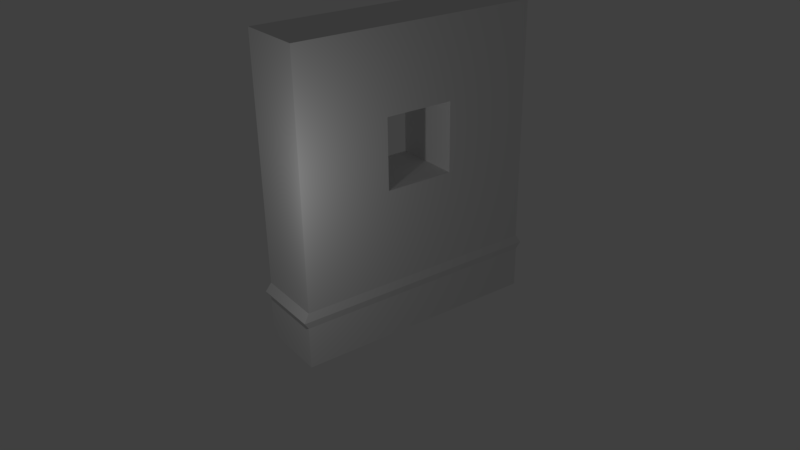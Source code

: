 # Source: wall_with_hole.blend  (saved by Blender 2.78.0; exported with 4.5.12 LTS)
import bpy
from mathutils import Matrix  # noqa: F401  (used for matrix-valued properties, if any)

bpy.ops.wm.read_factory_settings(use_empty=True)
scene = bpy.context.scene
scene.name = 'Scene'

# ---- collections
col_collection_1 = bpy.data.collections.new('Collection 1'); scene.collection.children.link(col_collection_1)

# ---- materials (node trees are filled in below, after node groups)
mat_material = bpy.data.materials.new('Material')
mat_material.alpha_threshold = 0.0
mat_material.use_transparent_shadow = False
mat_material.roughness = 0.5
mat_material.line_color = (0.0, 0.0, 0.0, 1.0)

# ---- material node trees

# ---- world
world_world = bpy.data.worlds.new('World'); scene.world = world_world
world_world.color = (0.05088, 0.05088, 0.05088)
world_world.use_sun_shadow = False
world_world.sun_shadow_jitter_overblur = 0.0
world_world.cycles.sampling_method = 'MANUAL'

# ---- cameras
cam_camera = bpy.data.cameras.new('Camera')
cam_camera.clip_end = 100.0
cam_camera.lens = 35.0
cam_camera.sensor_width = 32.0
cam_camera.sensor_height = 18.0
cam_camera.ortho_scale = 7.314
cam_camera.dof.focus_distance = 0.0
cam_camera.dof.aperture_fstop = 128.0

# ---- lights
light_lamp = bpy.data.lights.new('Lamp', 'POINT')
light_lamp.transmission_factor = 0.0
light_lamp.cutoff_distance = 30.0
light_lamp.energy = 100.0
light_lamp.shadow_buffer_clip_start = 1.001
light_lamp.shadow_soft_size = 0.1
light_lamp.shadow_maximum_resolution = 0.006
light_lamp.use_absolute_resolution = True

# ---- meshes
me_cube = bpy.data.meshes.new('Cube')
me_cube.from_pydata([(1.0, 1.0, -1.0), (1.0, -1.0, -1.0), (-1.0, -1.0, -1.0), (-1.0, 1.0, -1.0), (1.0, 1.0, -0.7596), (1.0, -1.0, -0.7596), (-1.0, -1.0, -0.7596), (-1.0, 1.0, -0.7596), (1.036, 1.036, -0.719), (1.036, -1.036, -0.719), (-1.036, 1.036, -0.719), (-1.036, -1.036, -0.719), (0.9921, 0.9921, -0.6711), (0.9921, -0.9921, -0.6711), (-0.9921, 0.9921, -0.6711), (-0.9921, -0.9921, -0.6711), (0.9921, 0.9921, 0.7155), (0.9921, -0.9921, 0.7155), (-0.9921, 0.9921, 0.7155), (-0.9921, -0.9921, 0.7155), (-0.2764, 0.9921, 0.2643), (-0.2764, -0.9921, 0.2643), (-0.2764, 0.9921, -0.1318), (-0.2764, -0.9921, -0.1318), (0.2764, 0.9921, -0.1318), (0.2764, -0.9921, -0.1318), (0.2764, 0.9921, 0.2643), (0.2764, -0.9921, 0.2643), (0.2764, -0.9921, 0.2153)], [], [(0, 1, 2, 3), (4, 7, 10, 8), (0, 4, 5, 1), (1, 5, 6, 2), (2, 6, 7, 3), (4, 0, 3, 7), (11, 9, 13, 15), (6, 5, 9, 11), (5, 4, 8, 9), (7, 6, 11, 10), (13, 12, 16, 17), (9, 8, 12, 13), (10, 11, 15, 14), (8, 10, 14, 12), (16, 18, 19, 17), (14, 15, 19, 18), (12, 14, 22, 24, 26, 16), (15, 23, 21, 27, 28, 17, 19), (24, 25, 28, 27, 26), (16, 26, 20, 22, 14, 18), (23, 22, 20, 21), (22, 23, 25, 24), (17, 28, 25, 23, 15, 13), (26, 27, 21, 20)])
me_cube.materials.append(mat_material)
me_cube.use_remesh_preserve_volume = False
me_cube.use_remesh_preserve_attributes = False
me_cube.use_mirror_vertex_groups = False
me_cube.update()

# ---- objects
ob_cube = bpy.data.objects.new('Cube', me_cube)
ob_lamp = bpy.data.objects.new('Lamp', light_lamp)
ob_camera = bpy.data.objects.new('Camera', cam_camera)

# ---- transforms, parenting, visibility, modifiers, constraints
ob_cube.location = (0.0, 0.0, 5.445)
ob_cube.scale = (3.618, 1.0, 5.05)
ob_cube.lock_rotations_4d = False
ob_cube.empty_display_type = 'ARROWS'
ob_cube.lineart.crease_threshold = 0.0
ob_lamp.location = (-5.596, -3.411, 5.904)
ob_lamp.rotation_euler = (0.6503, 0.05522, 1.866)
ob_lamp.lock_rotations_4d = False
ob_lamp.empty_display_type = 'ARROWS'
ob_lamp.color = (0.0, 0.0, 0.0, 0.0)
ob_lamp.lineart.crease_threshold = 0.0
ob_camera.location = (-12.82, -17.82, 14.03)
ob_camera.rotation_euler = (1.109, 0.01263, -0.6318)
ob_camera.lock_rotations_4d = False
ob_camera.empty_display_type = 'ARROWS'
ob_camera.color = (0.0, 0.0, 0.0, 0.0)
ob_camera.display_type = 'WIRE'
ob_camera.lineart.crease_threshold = 0.0

# ---- collection membership
col_collection_1.objects.link(ob_cube)
col_collection_1.objects.link(ob_lamp)
col_collection_1.objects.link(ob_camera)

# ---- scene / render settings (as saved in the file)
scene.camera = ob_camera
scene.frame_start = 1; scene.frame_end = 250; scene.frame_set(1)
scene.render.engine = 'BLENDER_EEVEE_NEXT'
scene.render.resolution_percentage = 50
scene.render.dither_intensity = 0.0
scene.cycles.use_denoising = False
scene.cycles.samples = 128
scene.cycles.sampling_pattern = 'TABULATED_SOBOL'
scene.cycles.light_sampling_threshold = 0.0
scene.cycles.use_adaptive_sampling = False
scene.cycles.use_light_tree = False
scene.cycles.blur_glossy = 0.0
scene.cycles.sample_clamp_indirect = 0.0
scene.view_settings.view_transform = 'Standard'
bpy.context.view_layer.update()
